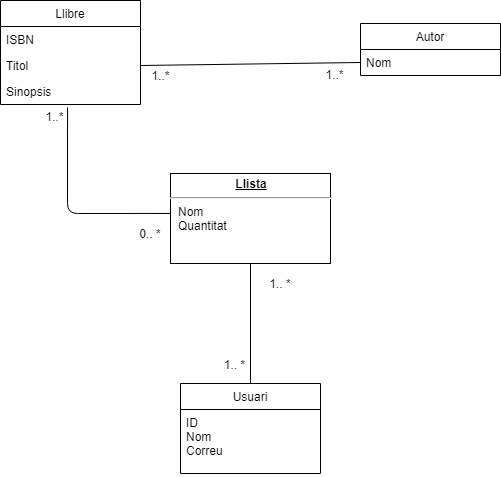

The diagram above was exported from draw.io. Its source (the exported page's mxGraphModel, read from the mxfile embedded in the PNG):
<mxGraphModel dx="1662" dy="762" grid="1" gridSize="10" guides="1" tooltips="1" connect="1" arrows="1" fold="1" page="1" pageScale="1" pageWidth="827" pageHeight="1169" math="0" shadow="0">
  <root>
    <mxCell id="WIyWlLk6GJQsqaUBKTNV-0" />
    <mxCell id="WIyWlLk6GJQsqaUBKTNV-1" parent="WIyWlLk6GJQsqaUBKTNV-0" />
    <mxCell id="vfY1l5eQ6hsXyXR0k5uu-0" value="Llibre" style="swimlane;fontStyle=0;childLayout=stackLayout;horizontal=1;startSize=26;fillColor=none;horizontalStack=0;resizeParent=1;resizeParentMax=0;resizeLast=0;collapsible=1;marginBottom=0;" parent="WIyWlLk6GJQsqaUBKTNV-1" vertex="1">
      <mxGeometry x="190" y="77" width="140" height="104" as="geometry" />
    </mxCell>
    <mxCell id="vfY1l5eQ6hsXyXR0k5uu-1" value="ISBN" style="text;strokeColor=none;fillColor=none;align=left;verticalAlign=top;spacingLeft=4;spacingRight=4;overflow=hidden;rotatable=0;points=[[0,0.5],[1,0.5]];portConstraint=eastwest;" parent="vfY1l5eQ6hsXyXR0k5uu-0" vertex="1">
      <mxGeometry y="26" width="140" height="26" as="geometry" />
    </mxCell>
    <mxCell id="vfY1l5eQ6hsXyXR0k5uu-2" value="Titol" style="text;strokeColor=none;fillColor=none;align=left;verticalAlign=top;spacingLeft=4;spacingRight=4;overflow=hidden;rotatable=0;points=[[0,0.5],[1,0.5]];portConstraint=eastwest;" parent="vfY1l5eQ6hsXyXR0k5uu-0" vertex="1">
      <mxGeometry y="52" width="140" height="26" as="geometry" />
    </mxCell>
    <mxCell id="vfY1l5eQ6hsXyXR0k5uu-3" value="Sinopsis" style="text;strokeColor=none;fillColor=none;align=left;verticalAlign=top;spacingLeft=4;spacingRight=4;overflow=hidden;rotatable=0;points=[[0,0.5],[1,0.5]];portConstraint=eastwest;" parent="vfY1l5eQ6hsXyXR0k5uu-0" vertex="1">
      <mxGeometry y="78" width="140" height="26" as="geometry" />
    </mxCell>
    <mxCell id="vfY1l5eQ6hsXyXR0k5uu-4" value="Autor" style="swimlane;fontStyle=0;childLayout=stackLayout;horizontal=1;startSize=26;fillColor=none;horizontalStack=0;resizeParent=1;resizeParentMax=0;resizeLast=0;collapsible=1;marginBottom=0;" parent="WIyWlLk6GJQsqaUBKTNV-1" vertex="1">
      <mxGeometry x="550" y="100" width="140" height="52" as="geometry" />
    </mxCell>
    <mxCell id="vfY1l5eQ6hsXyXR0k5uu-5" value="Nom" style="text;strokeColor=none;fillColor=none;align=left;verticalAlign=top;spacingLeft=4;spacingRight=4;overflow=hidden;rotatable=0;points=[[0,0.5],[1,0.5]];portConstraint=eastwest;" parent="vfY1l5eQ6hsXyXR0k5uu-4" vertex="1">
      <mxGeometry y="26" width="140" height="26" as="geometry" />
    </mxCell>
    <mxCell id="vfY1l5eQ6hsXyXR0k5uu-8" value="Usuari" style="swimlane;fontStyle=0;childLayout=stackLayout;horizontal=1;startSize=26;fillColor=none;horizontalStack=0;resizeParent=1;resizeParentMax=0;resizeLast=0;collapsible=1;marginBottom=0;" parent="WIyWlLk6GJQsqaUBKTNV-1" vertex="1">
      <mxGeometry x="370" y="460" width="140" height="90" as="geometry" />
    </mxCell>
    <mxCell id="vfY1l5eQ6hsXyXR0k5uu-11" value="ID&#10;Nom&#10;Correu" style="text;strokeColor=none;fillColor=none;align=left;verticalAlign=top;spacingLeft=4;spacingRight=4;overflow=hidden;rotatable=0;points=[[0,0.5],[1,0.5]];portConstraint=eastwest;" parent="vfY1l5eQ6hsXyXR0k5uu-8" vertex="1">
      <mxGeometry y="26" width="140" height="64" as="geometry" />
    </mxCell>
    <mxCell id="vfY1l5eQ6hsXyXR0k5uu-12" value="&lt;p style=&quot;margin: 0px ; margin-top: 4px ; text-align: center ; text-decoration: underline&quot;&gt;&lt;b&gt;Llista&lt;/b&gt;&lt;/p&gt;&lt;hr&gt;&lt;p style=&quot;margin: 0px ; margin-left: 8px&quot;&gt;Nom&lt;/p&gt;&lt;p style=&quot;margin: 0px ; margin-left: 8px&quot;&gt;Quantitat&lt;/p&gt;" style="verticalAlign=top;align=left;overflow=fill;fontSize=12;fontFamily=Helvetica;html=1;" parent="WIyWlLk6GJQsqaUBKTNV-1" vertex="1">
      <mxGeometry x="360" y="250" width="160" height="90" as="geometry" />
    </mxCell>
    <mxCell id="vfY1l5eQ6hsXyXR0k5uu-15" value="" style="endArrow=none;html=1;exitX=1;exitY=0.5;exitDx=0;exitDy=0;entryX=0;entryY=0.5;entryDx=0;entryDy=0;" parent="WIyWlLk6GJQsqaUBKTNV-1" source="vfY1l5eQ6hsXyXR0k5uu-2" target="vfY1l5eQ6hsXyXR0k5uu-5" edge="1">
      <mxGeometry width="50" height="50" relative="1" as="geometry">
        <mxPoint x="410" y="140" as="sourcePoint" />
        <mxPoint x="460" y="90" as="targetPoint" />
      </mxGeometry>
    </mxCell>
    <mxCell id="vfY1l5eQ6hsXyXR0k5uu-20" value="1..*" style="text;html=1;align=center;verticalAlign=middle;resizable=0;points=[];labelBackgroundColor=#ffffff;" parent="vfY1l5eQ6hsXyXR0k5uu-15" vertex="1" connectable="0">
      <mxGeometry x="-0.2183" y="-1" relative="1" as="geometry">
        <mxPoint x="-66.01" y="10.17" as="offset" />
      </mxGeometry>
    </mxCell>
    <mxCell id="vfY1l5eQ6hsXyXR0k5uu-21" value="1..*" style="text;html=1;align=center;verticalAlign=middle;resizable=0;points=[];labelBackgroundColor=#ffffff;" parent="WIyWlLk6GJQsqaUBKTNV-1" vertex="1" connectable="0">
      <mxGeometry x="589.9956403431543" y="139.99728878438725" as="geometry">
        <mxPoint x="-66.01" y="10.17" as="offset" />
      </mxGeometry>
    </mxCell>
    <mxCell id="vfY1l5eQ6hsXyXR0k5uu-22" value="1..*" style="text;html=1;align=center;verticalAlign=middle;resizable=0;points=[];labelBackgroundColor=#ffffff;" parent="WIyWlLk6GJQsqaUBKTNV-1" vertex="1" connectable="0">
      <mxGeometry x="309.99564034315426" y="181.99728878438725" as="geometry">
        <mxPoint x="-66.01" y="10.17" as="offset" />
      </mxGeometry>
    </mxCell>
    <mxCell id="vfY1l5eQ6hsXyXR0k5uu-23" value="1.. *" style="text;html=1;align=center;verticalAlign=middle;resizable=0;points=[];labelBackgroundColor=#ffffff;" parent="WIyWlLk6GJQsqaUBKTNV-1" vertex="1" connectable="0">
      <mxGeometry x="489.99564034315426" y="429.99728878438725" as="geometry">
        <mxPoint x="-66.01" y="10.17" as="offset" />
      </mxGeometry>
    </mxCell>
    <mxCell id="jRYfu7Da7mthy6YKCaHj-0" value="" style="endArrow=none;html=1;entryX=0.5;entryY=1;entryDx=0;entryDy=0;exitX=0.5;exitY=0;exitDx=0;exitDy=0;" edge="1" parent="WIyWlLk6GJQsqaUBKTNV-1" source="vfY1l5eQ6hsXyXR0k5uu-8" target="vfY1l5eQ6hsXyXR0k5uu-12">
      <mxGeometry width="50" height="50" relative="1" as="geometry">
        <mxPoint x="440" y="450" as="sourcePoint" />
        <mxPoint x="440" y="370" as="targetPoint" />
      </mxGeometry>
    </mxCell>
    <mxCell id="jRYfu7Da7mthy6YKCaHj-1" value="" style="endArrow=none;html=1;exitX=0.479;exitY=1.115;exitDx=0;exitDy=0;exitPerimeter=0;entryX=0;entryY=0.444;entryDx=0;entryDy=0;entryPerimeter=0;" edge="1" parent="WIyWlLk6GJQsqaUBKTNV-1" source="vfY1l5eQ6hsXyXR0k5uu-3" target="vfY1l5eQ6hsXyXR0k5uu-12">
      <mxGeometry width="50" height="50" relative="1" as="geometry">
        <mxPoint x="390" y="420" as="sourcePoint" />
        <mxPoint x="350" y="290" as="targetPoint" />
        <Array as="points">
          <mxPoint x="257" y="290" />
        </Array>
      </mxGeometry>
    </mxCell>
    <mxCell id="jRYfu7Da7mthy6YKCaHj-2" value="1.. *" style="text;html=1;strokeColor=none;fillColor=none;align=center;verticalAlign=middle;whiteSpace=wrap;rounded=0;" vertex="1" parent="WIyWlLk6GJQsqaUBKTNV-1">
      <mxGeometry x="450" y="350" width="40" height="20" as="geometry" />
    </mxCell>
    <mxCell id="jRYfu7Da7mthy6YKCaHj-3" value="0.. *" style="text;html=1;strokeColor=none;fillColor=none;align=center;verticalAlign=middle;whiteSpace=wrap;rounded=0;" vertex="1" parent="WIyWlLk6GJQsqaUBKTNV-1">
      <mxGeometry x="320" y="300" width="40" height="20" as="geometry" />
    </mxCell>
  </root>
</mxGraphModel>